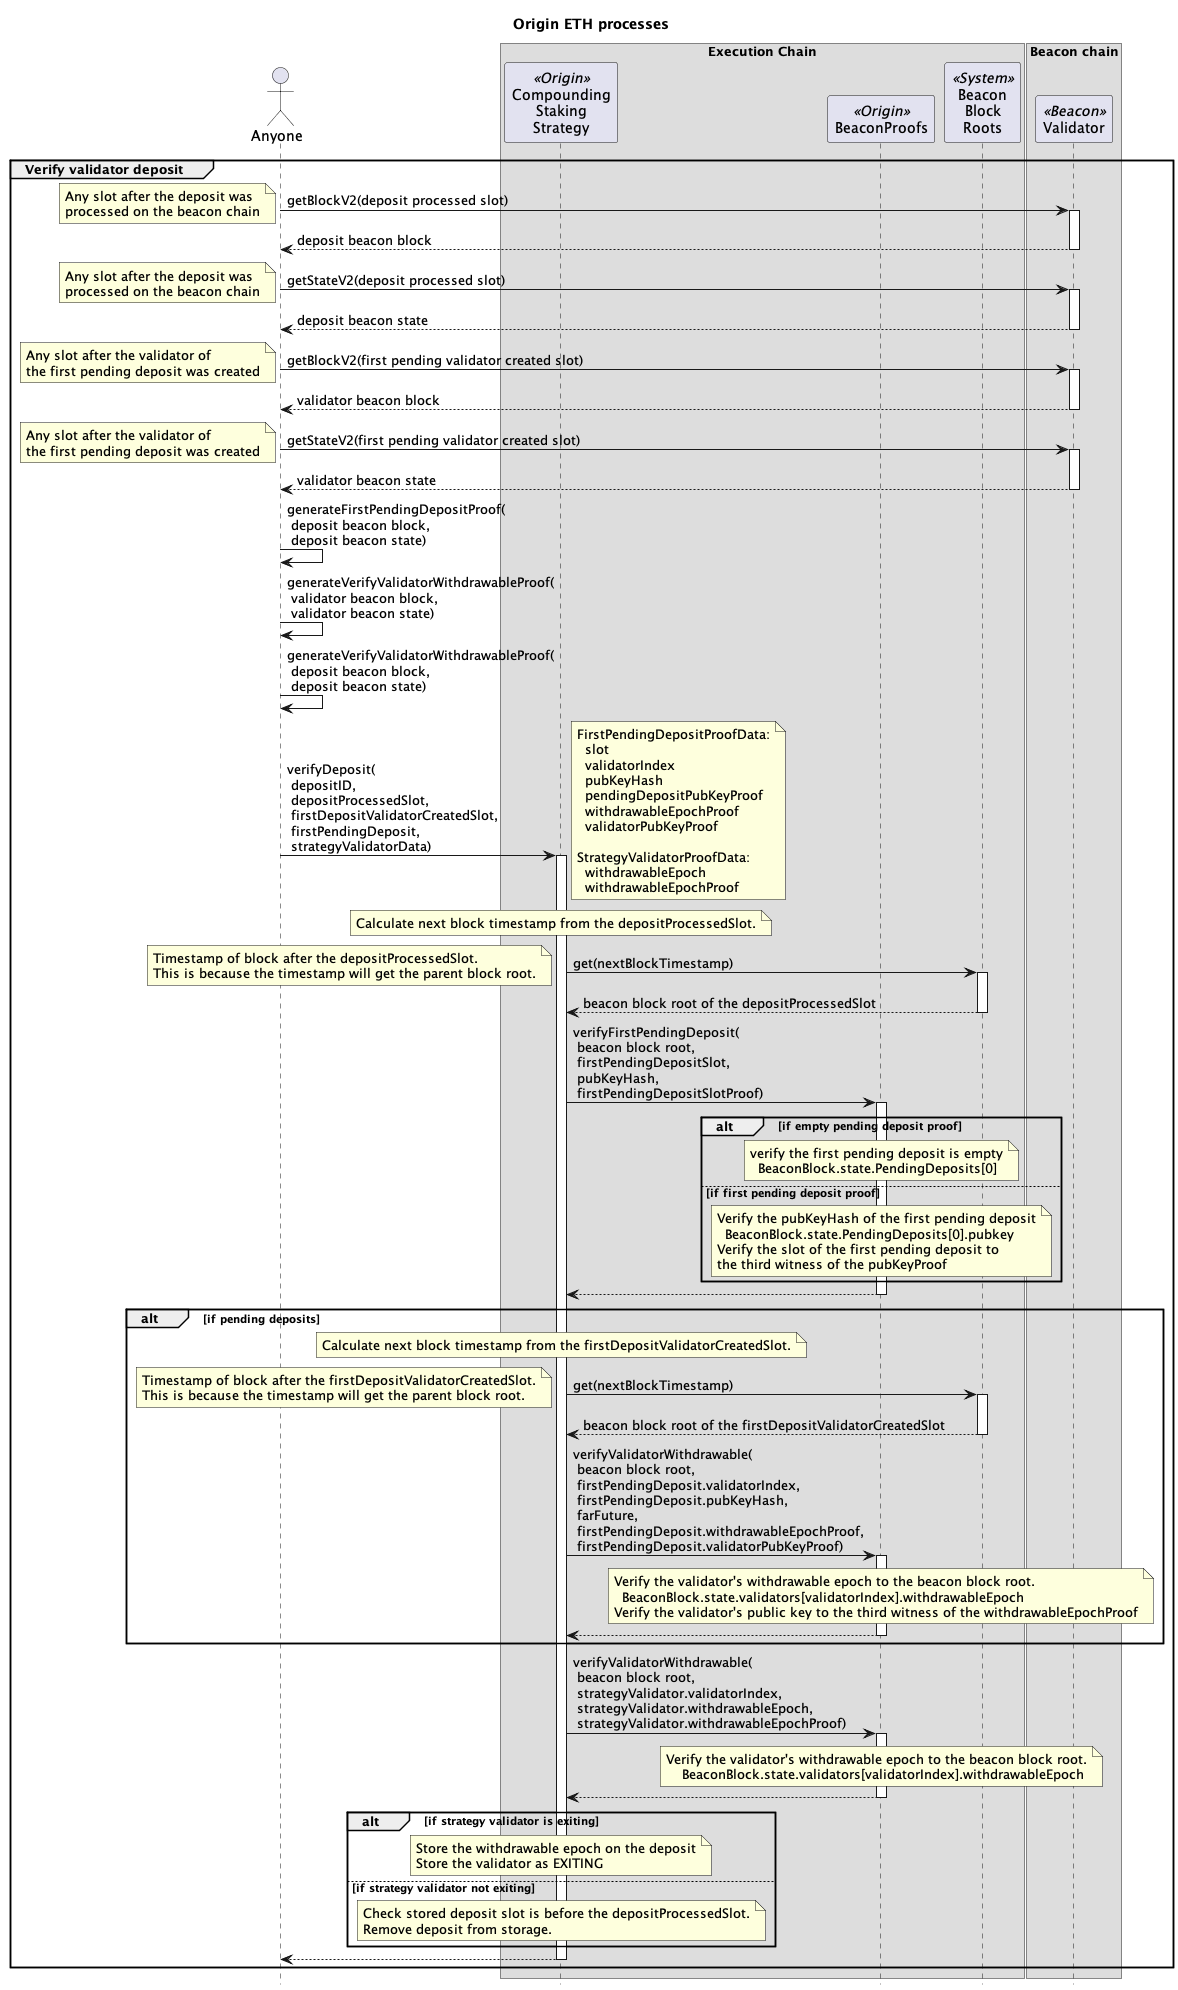

The diagram above was rendered by PlantUML. Its source (embedded in the PNG):
@startuml

skinparam tabSize 2
hide footbox

title "Origin ETH processes"

actor "Anyone" as sender
' actor "Block\nBuilder\n(MEV)" as mev
' actor "Registrator\n(Relayer)" as reg <<Origin>>
' actor "Strategist\n(2/8 Safe)" as strategist <<Origin>>
' actor "Governor\n(Timelock)" as gov <<Origin>>
' actor "Treasury" as treasury <<Origin>>
' participant "API" as api <<P2P>>

box "Execution Chain"
' participant "Vault" as vault <<Origin>>
participant "Compounding\nStaking\nStrategy" as compStrat <<Origin>>
' participant "SSV Network" as ssvNet <<SSV>>
' participant "Token" as ssv <<SSV>>
' participant "WETH" as weth <<Wrapped ETH>>
participant "BeaconProofs" as proofs <<Origin>>
' participant "Beacon\nDeposit\nContract" as dep <<System>>
' participant "Beacon\nConsolidation\nRequests" as consol <<System>>
' participant "Beacon\nWithdrawal\nRequests" as withdraw <<System>>
participant "Beacon\nBlock\nRoots" as roots <<System>>
end box

box "Beacon chain"
participant "Validator" as val <<Beacon>>
end box

' group Registrator creates a new SSV validator

' reg -> api: POST\neth/staking/ssv/request/create\nuuid,\nvalidatorsCount,\ntype,\nwithdrawalAddress,\nfeeRecipientAddress,\nssvOwnerAddress,\noperationPeriodInDays,\namountPerValidator,\nwithdrawalCredentialsType
' activate api
' note right
' withdrawalAddress is Staking Strategy
' feeRecipientAddress is Staking Strategy
' ssvOwnerAddress is Staking Strategy
' type is with-encrypt-key
' ecdhPublicKey public key for encrypting the validator keys
' operationPeriodInDays is 0 if not the first validator in the cluster
' amountPerValidator 32 ETH in Gwei to limit front-run deposits
' withdrawalCredentialsType 0x02 for compounding validators
' end note
' api -> api: private key
' note right : generate a validator private key
' api -> api: split(key)
' note right : splits validator key into multiple KeyShares
' return

' reg -> api: GET\neth/staking/ssv/request/status/uuid
' activate api
' return status,\npubkey\nvalidatorRegistration,\nshareData
' note right : validatorRegistration contains the operatorIds and cluster details

' reg -> compStrat : registerSsvValidator(\npublicKey,\noperatorIds,\nsharesData,\nssvAmount,\ncluster)
' activate compStrat
' note right
' cluster data:
' The number of validators in the cluster
' The index of network fees related to this cluster
' The last index calculated for the cluster
' Flag indicating whether the cluster is active
' The SSV balance of the cluster
' end note
' compStrat -> ssvNet : registerValidator(\npublicKey,\noperatorIds,\nsharesData,\nssvAmount,\ncluster)
' activate ssvNet
' ssvNet -> ssv : transferFrom(\nfrom\nto\namount)
' activate ssv
' note right: for the first validator\ntransfer SSV tokens\nfrom NodeDelegator\nto SSV Network
' return
' return
' return

' end group

' ... 20 minutes ...

' group Deposit to a new SSV validator

' reg -> api: GET\neth/staking/ssv/request/deposit-data/uuid
' activate api
' return status,\ndepositData
' note right : depositData contains the signature and deposit root

' reg -> compStrat : stakeEth(\npubkey,\nsignature,\ndeposit root,\namountGwei)
' activate compStrat
' compStrat -> weth : withdraw(amountGwei * 1 Gwei)
' activate weth
' note right : WETH burned for ETH
' return ETH

' compStrat -> dep : deposit(\npubkey,\nwithdrawal_credentials,\nsignature,\ndeposit root)
' activate dep
' note left
' 32 ETH from Staking Strategy is sent to Beacon Deposit.
' Withdrawal credential is the Staking Strategy.
' end note
' return

' note over compStrat
' Calculate deposit slot from block timestamp.
' Store deposit pubKeyHash, amountGwei, slot and depositRoot.
' end note

' return

' ... Beacon chain slot created for the block ...

' note over val : Pending deposit added\nBeaconBlock.state.PendingDeposits[index]

' ... 13 minutes to many days depending on the deposit queue ...

' note over val
' Validator registered in
' BeaconBlock.state.validators[validatorIndex]
' Validator balance created in
' BeaconBlock.state.balances[balanceIndex]
' end note

' ... four validators are activated each epoch from the Validator Queue (1-10 days) ...

' note over val
' Validator pending activation
' Will activate when another 31 ETH is deposited
' end note

' end group

' group Deposit more to existing validator

' reg -> api: POST\neth/staking/direct/increment-request/create\nuuid\npubkeys,amountPerValidator,withdrawalAddress
' activate api
' note right: amountPerValidator is in Gwei
' return 

' reg -> api: GET\neth/staking/eth/staking/increment-request/status/uuid
' activate api
' return status,\ndepositData
' note right : depositData contains the signature and deposit root

' reg -> compStrat : stakeEth(\npubkey,\nsignature,\ndeposit root,\namountGwei)
' activate compStrat
' compStrat -> weth : withdraw(\namountGwei * 1 Gwei)
' activate weth
' note right : WETH burned for ETH
' return ETH

' compStrat -> dep : deposit(\npubkey,\nwithdrawal_credentials,\nsignature,\ndeposit root)
' activate dep
' note left
' ETH from Staking Strategy is sent to Beacon Deposit.
' Withdrawal credential is the Staking Strategy.
' end note
' return

' note over compStrat
' Calculate deposit slot from block timestamp.
' Store deposit pubKeyHash, amountGwei, slot and depositRoot.
' end note
' return

' ... Beacon chain slot created for the block ...

' note over val : Pending deposit added\nBeaconBlock.state.PendingDeposits[index]

' ... 13 minutes to many days depending on the deposit queue ...

' note over val: Validator balance updated\nBeaconBlock.state.balances[balanceIndex]

' ... Start of the epoch ...

' note over val: Validator activated if >= 32 ETH

' end group

' group Verify validator

' sender -> val : getBlockV2(slot)
' note left : Any slot after the\nvalidator was processed
' activate val
' return beacon block

' sender -> val : getStateV2(slot)
' note left : Any slot after the\nvalidator was processed
' activate val
' return beacon state

' sender -> sender : generateValidatorPubKeyProof(\nvalidator index,\nbeacon block,\nbeacon state)

' sender -> compStrat : verifyValidator(\nnextBlockTimestamp,\nvalidatorIndex,\npubKeyHash,\nvalidatorPubKeyProof)
' activate compStrat

' note over compStrat : check the validator is STAKED 

' compStrat -> roots : get(nextBlockTimestamp)
' note left
' Timestamp of any block after the block we want to verify.
' This is because the timestamp will get the parent block root.
' end note
' activate roots
' return parent block root

' compStrat -> proofs : verifyValidatorPubkey(\n beacon block root,\n pubKeyHash,\n validatorPubKeyProof,\n validatorIndex,\n withdrawalAddress)
' activate proofs
' note over proofs
' Index BeaconBlock.state.validators[validatorIndex].pubkey
' Verify merkle proof of pubKeyHash against the beacon block root.
' Verify first witness of the proof, which is the withdrawal credential,
' contains the Staking Strategy address.
' end note
' return

' note over compStrat
' Add the validator to the active validators.
' end note

' end group

group Verify validator deposit

sender -> val : getBlockV2(deposit processed slot)
note left : Any slot after the deposit was\nprocessed on the beacon chain
activate val
return deposit beacon block

sender -> val : getStateV2(deposit processed slot)
note left : Any slot after the deposit was\nprocessed on the beacon chain
activate val
return deposit beacon state

sender -> val : getBlockV2(first pending validator created slot)
note left : Any slot after the validator of\nthe first pending deposit was created
activate val
return validator beacon block

sender -> val : getStateV2(first pending validator created slot)
note left :Any slot after the validator of\nthe first pending deposit was created
activate val
return validator beacon state

sender -> sender : generateFirstPendingDepositProof(\n deposit beacon block,\n deposit beacon state)
sender -> sender : generateVerifyValidatorWithdrawableProof(\n validator beacon block,\n validator beacon state)
sender -> sender : generateVerifyValidatorWithdrawableProof(\n deposit beacon block,\n deposit beacon state)

sender -> compStrat : verifyDeposit(\n depositID,\n depositProcessedSlot,\n firstDepositValidatorCreatedSlot,\n firstPendingDeposit,\n strategyValidatorData)
activate compStrat
note right
FirstPendingDepositProofData:
  slot
  validatorIndex
  pubKeyHash
  pendingDepositPubKeyProof
  withdrawableEpochProof
  validatorPubKeyProof

StrategyValidatorProofData:
  withdrawableEpoch
  withdrawableEpochProof
end note

note over compStrat
Calculate next block timestamp from the depositProcessedSlot.
end note

compStrat -> roots : get(nextBlockTimestamp)
note left
Timestamp of block after the depositProcessedSlot.
This is because the timestamp will get the parent block root.
end note
activate roots
return beacon block root of the depositProcessedSlot

compStrat -> proofs : verifyFirstPendingDeposit(\n beacon block root,\n firstPendingDepositSlot,\n pubKeyHash,\n firstPendingDepositSlotProof)
activate proofs
alt if empty pending deposit proof
    note over proofs
    verify the first pending deposit is empty
      BeaconBlock.state.PendingDeposits[0]
    end note
else if first pending deposit proof
    note over proofs
    Verify the pubKeyHash of the first pending deposit
      BeaconBlock.state.PendingDeposits[0].pubkey
    Verify the slot of the first pending deposit to
    the third witness of the pubKeyProof
    end note
end
return

alt if pending deposits

    note over compStrat
    Calculate next block timestamp from the firstDepositValidatorCreatedSlot.
    end note
    compStrat -> roots : get(nextBlockTimestamp)
    note left
    Timestamp of block after the firstDepositValidatorCreatedSlot.
    This is because the timestamp will get the parent block root.
    end note
    activate roots
    return beacon block root of the firstDepositValidatorCreatedSlot

    compStrat -> proofs : verifyValidatorWithdrawable(\n beacon block root,\n firstPendingDeposit.validatorIndex,\n firstPendingDeposit.pubKeyHash,\n farFuture,\n firstPendingDeposit.withdrawableEpochProof,\n firstPendingDeposit.validatorPubKeyProof)
    activate proofs

    note over proofs
    Verify the validator's withdrawable epoch to the beacon block root.
      BeaconBlock.state.validators[validatorIndex].withdrawableEpoch
    Verify the validator's public key to the third witness of the withdrawableEpochProof
    end note
    return
end


compStrat -> proofs : verifyValidatorWithdrawable(\n beacon block root,\n strategyValidator.validatorIndex,\n strategyValidator.withdrawableEpoch,\n strategyValidator.withdrawableEpochProof)
activate proofs

note over proofs
Verify the validator's withdrawable epoch to the beacon block root.
    BeaconBlock.state.validators[validatorIndex].withdrawableEpoch
end note
return

alt if strategy validator is exiting
    note over compStrat
    Store the withdrawable epoch on the deposit
    Store the validator as EXITING
    end note
else if strategy validator not exiting
    note over compStrat
    Check stored deposit slot is before the depositProcessedSlot.
    Remove deposit from storage.
    end note
end

return

end group

' group Update balances

' sender -> compStrat : snapBalances()
' activate compStrat
' compStrat -> roots : get(block timestamp)
' activate roots
' return parent block root
' note over compStrat
' Store ETH balance against the parent block root.
' Store block timestamp of snap.
' end note
' return

' sender -> val : getBlockV2(slot)
' note left : slot before\nsnapBalances
' activate val
' return beacon block

' sender -> val : getStateV2(slot)
' note left : slot before\nsnapBalances
' activate val
' return beacon state

' sender -> sender : generateFirstPendingDepositProof(\n beacon block,\n beacon state)
' note right : proof against beacon block root
' sender -> sender : generateValidatorBalanceContainerProof(\n beacon block,\n beacon state)
' note right : proof against beacon block root
' loop active validator indexes
' sender -> sender : generateValidatorBalanceProof(\n validator index,\n beacon block,\n beacon state)
' note right: proof against root of\nbeaconBlock.state.balances
' end

' sender -> compStrat : verifyBalances(\n blockRoot,\n firstPendingDepositSlot,\n firstPendingDepositSlotProof,\n balancesContainerRoot,\n validatorContainerProof,\n validatorBalanceLeaves[],\n validatorBalanceProofs[])
' activate compStrat

' alt if any deposits
'     compStrat -> proofs : verifyFirstPendingDepositSlot(\n beacon block root,\n firstPendingDepositSlot,\n firstPendingDepositSlotProof)
'     activate proofs
'     note over proofs
'     Encode slot to little endian padded to 32 bytes.
'     Index BeaconBlock.state.PendingDeposits[0].slot
'     Verify merkle proof of slot against the beacon block root.
'     end note
'     return

'     loop strategy deposits
'     note over compStrat
'     Check the first pending deposit slot is before the stored deposit slot.
'     Add deposit amount to total deposits.
'     end note
'     end
' end

' alt if active validators
'     compStrat -> proofs : verifyBalancesContainer(\n beacon block root,\n balancesContainerRoot,\n balancesContainerProof)
'     activate proofs
'     note over proofs
'     Index BeaconBlock.state.balances
'     Verify merkle proof of balance container root against the beacon block root.
'     end note
'     return

'     loop active validator indexes

'         compStrat -> proofs : verifyValidatorBalance(\n beacon block root,\n balancesContainerRoot,\n balanceProof,\n validatorIndex)
'         activate proofs
'         note over proofs
'         Index is validatorIndex / 4 as there are four balances per leaf.
'         Verify validator balance against the balances container root.
'         Decode the validator balance from the balance leaf.
'         end note
'         return balance

'         alt if balance is zero
'             note over compStrat
'                 Remove from active validators.
'             end note
'         end

'         note over compStrat
'             Add balance to total
'         end note
'     end
' end

' note over compStrat
'     store strategy balance =
'         ETH balance from snap +
'         WETH balance +
'         total deposits +
'         total validator balances
' end note

' return

' end group

' group Registrator deposits more SSV to SSV cluster

' group SSV ClusterScanner
' strategist -> ssvNet : getPastEvents(filter)
' activate ssvNet
' note right : get all events where the ownerAddress\nis the Staking Strategy
' return events

' strategist -> strategist : getCluster(events):\n cluster
' note right
' cluster data:
'   validatorCount
'   networkFeeIndex
'   index
'   active
'   balance
' end note
' end group

' strategist -> ssvNet : deposit(\nclusterOwner,\noperatorIds,\namount,\ncluster)
' activate ssvNet
' note right
' clusterOwner is Staking Strategy
' operatorIds are the SSV Operators
' amount of SSV tokens
' end note
' ssvNet -> ssv : transferFrom(\nfrom\nto\namount)
' activate ssv
' note right: transfer SSV tokens\nfrom Staking Strategy\nto SSV Network
' return
' return
' end group

' group Consensus Rewards

' note over val
' attesting to blocks
' participating in sync committees
' end note
' val -> val : ETH

' ... swept every 8-10 days ...

' note over val : partial withdraw of excess ETH\nfrom validator to the Staking Strategy
' val -> compStrat : ETH

' note over compStrat : Staking Strategy's\nWETH balance does not change

' end group

' group Registrator full or partial withdraw from validator

' reg -> compStrat : validatorWithdrawal(\npublicKey\namount)
' activate compStrat
' note right: zero amount means full withdraw
' compStrat -> withdraw : publicKey, amount
' activate withdraw
' return
' return

' ... wait until withdrawal request have been processed.\nmin four epochs (~25 min), currently many days but can take a number of days depending on the number of validators in the exit queue ...
 
' val -> compStrat : ETH
' note left : transfer withdrawn ETH\nfrom validator\nto Staking Strategy

' strategist -> vault : withdrawFromStrategy(\nstrategy,\nasset,\namount)
' activate vault
' vault -> compStrat : withdraw(\nasset,\namount)
' activate compStrat
' compStrat -> weth : deposit(amount)
' activate weth
' note left : convert all ETH to WETH
' return
' compStrat -> weth : transfer(\nvault,\namount)
' activate weth
' note left : transfer WETH\nfrom Staking Strategy\nto OETH Vault
' return
' return
' return


' reg -> compStrat : snapBalance()
' activate compStrat
' return

' reg -> compStrat : verifyBalances(\nblockRoot,\nfirstPendingDepositSlot,\nfirstPendingDepositSlotProof,\nbalancesContainerRoot,\nvalidatorContainerProof,\nvalidatorBalanceLeaves[],\validatorBalanceProofs[])
' activate compStrat
' note over compStrat
' if validator balance is zero,
' remove validator from active validators
' and store as exited
' end note
' return

' reg -> compStrat : removeSsvValidator(\npublicKey,\noperatorIds,\ncluster)
' activate compStrat
' compStrat -> ssvNet : removeValidator(\npublicKey\noperatorIds,\ncluster)
' activate ssvNet
' note right : stop paying SSV to Operators\n and reduce required SSV collateral
' return
' return

' ... wait for the validator to be swept on the Beacon chain\ncurrent time is every 9.5 days ...

' end group

@enduml